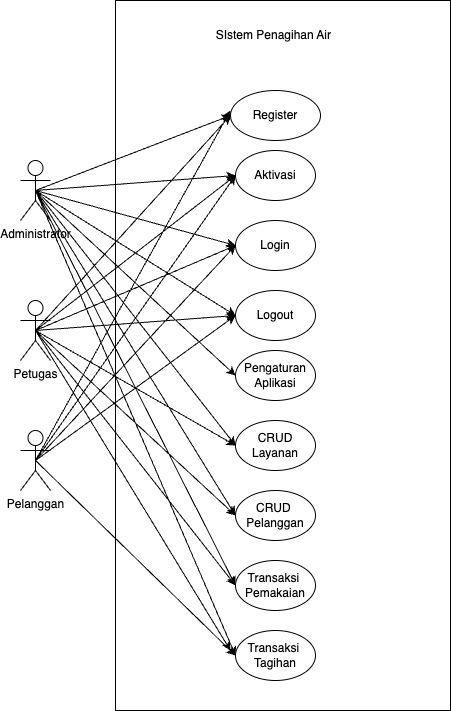

The diagram above was exported from draw.io. Its source (the exported page's mxGraphModel, read from the mxfile embedded in the PNG):
<mxGraphModel dx="1454" dy="1068" grid="1" gridSize="10" guides="1" tooltips="1" connect="1" arrows="1" fold="1" page="1" pageScale="1" pageWidth="850" pageHeight="1100" math="0" shadow="0">
  <root>
    <mxCell id="0" />
    <mxCell id="1" parent="0" />
    <mxCell id="16" value="" style="rounded=0;whiteSpace=wrap;html=1;" vertex="1" parent="1">
      <mxGeometry x="225" width="335" height="710" as="geometry" />
    </mxCell>
    <mxCell id="18" style="edgeStyle=none;html=1;exitX=0.5;exitY=0.5;exitDx=0;exitDy=0;exitPerimeter=0;entryX=0;entryY=0.5;entryDx=0;entryDy=0;" edge="1" parent="1" source="2" target="6">
      <mxGeometry relative="1" as="geometry" />
    </mxCell>
    <mxCell id="19" style="edgeStyle=none;html=1;exitX=0.5;exitY=0.5;exitDx=0;exitDy=0;exitPerimeter=0;entryX=0;entryY=0.5;entryDx=0;entryDy=0;" edge="1" parent="1" source="2" target="7">
      <mxGeometry relative="1" as="geometry" />
    </mxCell>
    <mxCell id="20" style="edgeStyle=none;html=1;exitX=0.5;exitY=0.5;exitDx=0;exitDy=0;exitPerimeter=0;entryX=0;entryY=0.5;entryDx=0;entryDy=0;" edge="1" parent="1" source="2" target="8">
      <mxGeometry relative="1" as="geometry" />
    </mxCell>
    <mxCell id="22" style="edgeStyle=none;html=1;exitX=0.5;exitY=0.5;exitDx=0;exitDy=0;exitPerimeter=0;entryX=0;entryY=0.5;entryDx=0;entryDy=0;" edge="1" parent="1" source="2" target="14">
      <mxGeometry relative="1" as="geometry" />
    </mxCell>
    <mxCell id="23" style="edgeStyle=none;html=1;exitX=0.5;exitY=0.5;exitDx=0;exitDy=0;exitPerimeter=0;entryX=0;entryY=0.5;entryDx=0;entryDy=0;" edge="1" parent="1" source="2" target="9">
      <mxGeometry relative="1" as="geometry" />
    </mxCell>
    <mxCell id="24" style="edgeStyle=none;html=1;exitX=0.5;exitY=0.5;exitDx=0;exitDy=0;exitPerimeter=0;entryX=0;entryY=0.5;entryDx=0;entryDy=0;" edge="1" parent="1" source="2" target="10">
      <mxGeometry relative="1" as="geometry" />
    </mxCell>
    <mxCell id="25" style="edgeStyle=none;html=1;exitX=0.5;exitY=0.5;exitDx=0;exitDy=0;exitPerimeter=0;entryX=0;entryY=0.5;entryDx=0;entryDy=0;" edge="1" parent="1" source="2" target="11">
      <mxGeometry relative="1" as="geometry" />
    </mxCell>
    <mxCell id="26" style="edgeStyle=none;html=1;exitX=0.5;exitY=0.5;exitDx=0;exitDy=0;exitPerimeter=0;entryX=0;entryY=0.5;entryDx=0;entryDy=0;" edge="1" parent="1" source="2" target="12">
      <mxGeometry relative="1" as="geometry" />
    </mxCell>
    <mxCell id="27" style="edgeStyle=none;html=1;exitX=0.5;exitY=0.5;exitDx=0;exitDy=0;exitPerimeter=0;entryX=0;entryY=0.5;entryDx=0;entryDy=0;" edge="1" parent="1" source="2" target="13">
      <mxGeometry relative="1" as="geometry" />
    </mxCell>
    <mxCell id="2" value="Administrator" style="shape=umlActor;verticalLabelPosition=bottom;verticalAlign=top;html=1;" vertex="1" parent="1">
      <mxGeometry x="130" y="160" width="30" height="60" as="geometry" />
    </mxCell>
    <mxCell id="28" style="edgeStyle=none;html=1;exitX=0.5;exitY=0.5;exitDx=0;exitDy=0;exitPerimeter=0;entryX=0;entryY=0.5;entryDx=0;entryDy=0;" edge="1" parent="1" source="3" target="6">
      <mxGeometry relative="1" as="geometry" />
    </mxCell>
    <mxCell id="30" style="edgeStyle=none;html=1;exitX=0.5;exitY=0.5;exitDx=0;exitDy=0;exitPerimeter=0;entryX=0;entryY=0.5;entryDx=0;entryDy=0;" edge="1" parent="1" source="3" target="7">
      <mxGeometry relative="1" as="geometry" />
    </mxCell>
    <mxCell id="31" style="edgeStyle=none;html=1;exitX=0.5;exitY=0.5;exitDx=0;exitDy=0;exitPerimeter=0;entryX=0;entryY=0.5;entryDx=0;entryDy=0;" edge="1" parent="1" source="3" target="8">
      <mxGeometry relative="1" as="geometry" />
    </mxCell>
    <mxCell id="32" style="edgeStyle=none;html=1;exitX=0.5;exitY=0.5;exitDx=0;exitDy=0;exitPerimeter=0;entryX=0;entryY=0.5;entryDx=0;entryDy=0;" edge="1" parent="1" source="3" target="14">
      <mxGeometry relative="1" as="geometry" />
    </mxCell>
    <mxCell id="34" style="edgeStyle=none;html=1;exitX=0.5;exitY=0.5;exitDx=0;exitDy=0;exitPerimeter=0;entryX=0;entryY=0.5;entryDx=0;entryDy=0;" edge="1" parent="1" source="3" target="10">
      <mxGeometry relative="1" as="geometry" />
    </mxCell>
    <mxCell id="35" style="edgeStyle=none;html=1;exitX=0.5;exitY=0.5;exitDx=0;exitDy=0;exitPerimeter=0;entryX=0;entryY=0.5;entryDx=0;entryDy=0;" edge="1" parent="1" source="3" target="11">
      <mxGeometry relative="1" as="geometry" />
    </mxCell>
    <mxCell id="36" style="edgeStyle=none;html=1;exitX=0.5;exitY=0.5;exitDx=0;exitDy=0;exitPerimeter=0;entryX=0;entryY=0.5;entryDx=0;entryDy=0;" edge="1" parent="1" source="3" target="12">
      <mxGeometry relative="1" as="geometry" />
    </mxCell>
    <mxCell id="37" style="edgeStyle=none;html=1;exitX=0.5;exitY=0.5;exitDx=0;exitDy=0;exitPerimeter=0;" edge="1" parent="1" source="3">
      <mxGeometry relative="1" as="geometry">
        <mxPoint x="340" y="650" as="targetPoint" />
      </mxGeometry>
    </mxCell>
    <mxCell id="3" value="Petugas" style="shape=umlActor;verticalLabelPosition=bottom;verticalAlign=top;html=1;" vertex="1" parent="1">
      <mxGeometry x="130" y="300" width="30" height="60" as="geometry" />
    </mxCell>
    <mxCell id="29" style="edgeStyle=none;html=1;exitX=0.5;exitY=0.5;exitDx=0;exitDy=0;exitPerimeter=0;" edge="1" parent="1" source="4">
      <mxGeometry relative="1" as="geometry">
        <mxPoint x="340" y="110" as="targetPoint" />
      </mxGeometry>
    </mxCell>
    <mxCell id="38" style="edgeStyle=none;html=1;exitX=0.5;exitY=0.5;exitDx=0;exitDy=0;exitPerimeter=0;entryX=0;entryY=0.5;entryDx=0;entryDy=0;" edge="1" parent="1" source="4" target="7">
      <mxGeometry relative="1" as="geometry" />
    </mxCell>
    <mxCell id="39" style="edgeStyle=none;html=1;exitX=0.5;exitY=0.5;exitDx=0;exitDy=0;exitPerimeter=0;entryX=0;entryY=0.5;entryDx=0;entryDy=0;" edge="1" parent="1" source="4" target="8">
      <mxGeometry relative="1" as="geometry" />
    </mxCell>
    <mxCell id="40" style="edgeStyle=none;html=1;exitX=0.5;exitY=0.5;exitDx=0;exitDy=0;exitPerimeter=0;entryX=0;entryY=0.5;entryDx=0;entryDy=0;" edge="1" parent="1" source="4" target="14">
      <mxGeometry relative="1" as="geometry" />
    </mxCell>
    <mxCell id="41" style="edgeStyle=none;html=1;exitX=0.5;exitY=0.5;exitDx=0;exitDy=0;exitPerimeter=0;entryX=0;entryY=0.5;entryDx=0;entryDy=0;" edge="1" parent="1" source="4" target="13">
      <mxGeometry relative="1" as="geometry" />
    </mxCell>
    <mxCell id="4" value="Pelanggan" style="shape=umlActor;verticalLabelPosition=bottom;verticalAlign=top;html=1;" vertex="1" parent="1">
      <mxGeometry x="130" y="430" width="30" height="60" as="geometry" />
    </mxCell>
    <mxCell id="6" value="Register&lt;span style=&quot;color: rgba(0, 0, 0, 0); font-family: monospace; font-size: 0px; text-align: start;&quot;&gt;%3CmxGraphModel%3E%3Croot%3E%3CmxCell%20id%3D%220%22%2F%3E%3CmxCell%20id%3D%221%22%20parent%3D%220%22%2F%3E%3CmxCell%20id%3D%222%22%20value%3D%22Pelanggan%22%20style%3D%22shape%3DumlActor%3BverticalLabelPosition%3Dbottom%3BverticalAlign%3Dtop%3Bhtml%3D1%3B%22%20vertex%3D%221%22%20parent%3D%221%22%3E%3CmxGeometry%20x%3D%22170%22%20y%3D%22320%22%20width%3D%2230%22%20height%3D%2260%22%20as%3D%22geometry%22%2F%3E%3C%2FmxCell%3E%3C%2Froot%3E%3C%2FmxGraphModel%3E&lt;/span&gt;" style="ellipse;whiteSpace=wrap;html=1;" vertex="1" parent="1">
      <mxGeometry x="340" y="90" width="90" height="50" as="geometry" />
    </mxCell>
    <mxCell id="7" value="Aktivasi" style="ellipse;whiteSpace=wrap;html=1;" vertex="1" parent="1">
      <mxGeometry x="345" y="150" width="80" height="50" as="geometry" />
    </mxCell>
    <mxCell id="8" value="Login" style="ellipse;whiteSpace=wrap;html=1;" vertex="1" parent="1">
      <mxGeometry x="345" y="220" width="80" height="50" as="geometry" />
    </mxCell>
    <mxCell id="9" value="Pengaturan&lt;br&gt;Aplikasi" style="ellipse;whiteSpace=wrap;html=1;" vertex="1" parent="1">
      <mxGeometry x="345" y="350" width="80" height="50" as="geometry" />
    </mxCell>
    <mxCell id="10" value="CRUD&lt;br&gt;Layanan" style="ellipse;whiteSpace=wrap;html=1;" vertex="1" parent="1">
      <mxGeometry x="345" y="420" width="80" height="50" as="geometry" />
    </mxCell>
    <mxCell id="11" value="CRUD&amp;nbsp;&lt;br&gt;Pelanggan" style="ellipse;whiteSpace=wrap;html=1;" vertex="1" parent="1">
      <mxGeometry x="345" y="490" width="80" height="50" as="geometry" />
    </mxCell>
    <mxCell id="12" value="Transaksi&amp;nbsp;&lt;br&gt;Pemakaian" style="ellipse;whiteSpace=wrap;html=1;" vertex="1" parent="1">
      <mxGeometry x="345" y="560" width="80" height="50" as="geometry" />
    </mxCell>
    <mxCell id="13" value="Transaksi&amp;nbsp;&lt;br&gt;Tagihan" style="ellipse;whiteSpace=wrap;html=1;" vertex="1" parent="1">
      <mxGeometry x="345" y="630" width="80" height="50" as="geometry" />
    </mxCell>
    <mxCell id="14" value="Logout" style="ellipse;whiteSpace=wrap;html=1;" vertex="1" parent="1">
      <mxGeometry x="345" y="290" width="80" height="50" as="geometry" />
    </mxCell>
    <mxCell id="21" value="SIstem Penagihan Air&amp;nbsp;" style="text;html=1;strokeColor=none;fillColor=none;align=center;verticalAlign=middle;whiteSpace=wrap;rounded=0;" vertex="1" parent="1">
      <mxGeometry x="305" y="20" width="160" height="30" as="geometry" />
    </mxCell>
  </root>
</mxGraphModel>